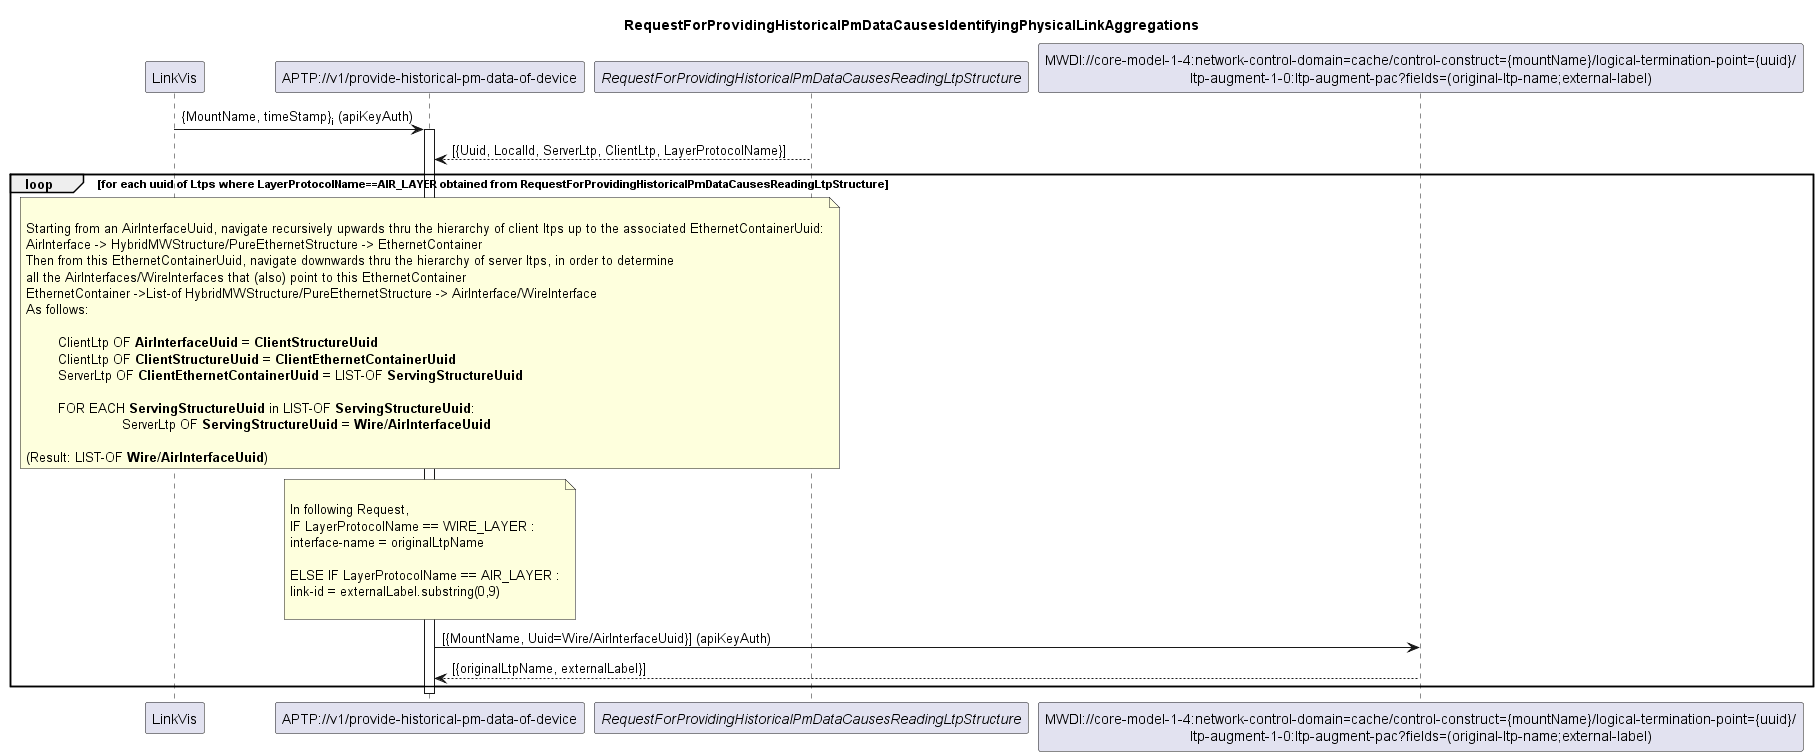

The diagram above was rendered by PlantUML. Its source (embedded in the PNG):
@startuml 220_IdentifyingPhysicalLinkAggregations
skinparam responseMessageBelowArrow true

title
RequestForProvidingHistoricalPmDataCausesIdentifyingPhysicalLinkAggregations
end title

participant "LinkVis" as LinkVis
participant "APTP://v1/provide-historical-pm-data-of-device" as APTP_Pm
participant "<i>RequestForProvidingHistoricalPmDataCausesReadingLtpStructure</i>" as LTPs
participant "MWDI://core-model-1-4:network-control-domain=cache/control-construct={mountName}/logical-termination-point={uuid}/\nltp-augment-1-0:ltp-augment-pac?fields=(original-ltp-name;external-label)" as LtpDesignation

LinkVis -> APTP_Pm: {MountName, timeStamp}<sub>i</sub> (apiKeyAuth)
activate APTP_Pm

LTPs --> APTP_Pm: [{Uuid, LocalId, ServerLtp, ClientLtp, LayerProtocolName}]

loop for each uuid of Ltps where LayerProtocolName==AIR_LAYER obtained from RequestForProvidingHistoricalPmDataCausesReadingLtpStructure

	note over APTP_Pm

	Starting from an AirInterfaceUuid, navigate recursively upwards thru the hierarchy of client ltps up to the associated EthernetContainerUuid:
	AirInterface -> HybridMWStructure/PureEthernetStructure -> EthernetContainer
	Then from this EthernetContainerUuid, navigate downwards thru the hierarchy of server ltps, in order to determine 
	all the AirInterfaces/WireInterfaces that (also) point to this EthernetContainer
	EthernetContainer ->List-of HybridMWStructure/PureEthernetStructure -> AirInterface/WireInterface
	As follows:

		ClientLtp OF **AirInterfaceUuid** = **ClientStructureUuid** 
		ClientLtp OF **ClientStructureUuid** = **ClientEthernetContainerUuid**
		ServerLtp OF **ClientEthernetContainerUuid** = LIST-OF **ServingStructureUuid**	

		FOR EACH **ServingStructureUuid** in LIST-OF **ServingStructureUuid**:	
				ServerLtp OF **ServingStructureUuid** = **Wire/AirInterfaceUuid**

	(Result: LIST-OF **Wire/AirInterfaceUuid**)
	end note

	note over APTP_Pm
	
	In following Request,
	IF LayerProtocolName == WIRE_LAYER :
	interface-name = originalLtpName 

	ELSE IF LayerProtocolName == AIR_LAYER :
	link-id = externalLabel.substring(0,9)

	end note

	APTP_Pm -> LtpDesignation: [{MountName, Uuid=Wire/AirInterfaceUuid}] (apiKeyAuth)
	LtpDesignation --> APTP_Pm: [{originalLtpName, externalLabel}]

end
deactivate APTP_Pm

@enduml